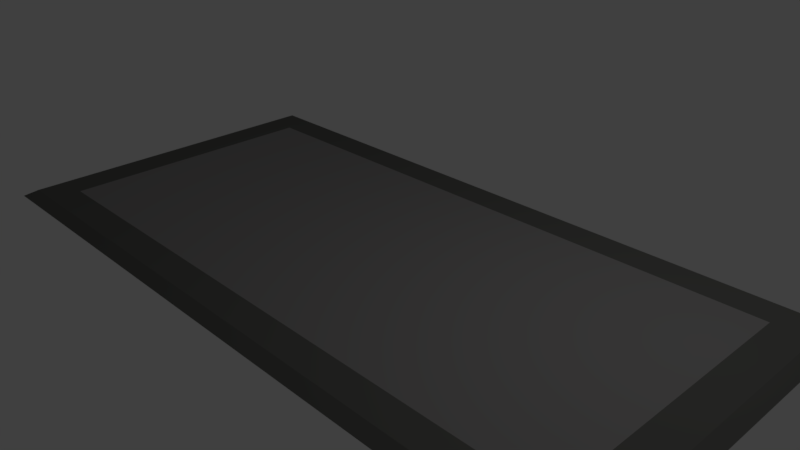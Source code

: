# Source: carpet.blend  (saved by Blender 2.77.0; exported with 4.5.12 LTS)
import bpy
from mathutils import Matrix  # noqa: F401  (used for matrix-valued properties, if any)

bpy.ops.wm.read_factory_settings(use_empty=True)
scene = bpy.context.scene
scene.name = 'Scene'

# ---- collections
col_collection_1 = bpy.data.collections.new('Collection 1'); scene.collection.children.link(col_collection_1)

# ---- materials (node trees are filled in below, after node groups)
mat_color1 = bpy.data.materials.new('Color1')
mat_color1.alpha_threshold = 0.0
mat_color1.use_transparent_shadow = False
mat_color1.diffuse_color = (0.2883, 0.2799, 0.2799, 1.0)
mat_color1.roughness = 0.5
mat_color1.line_color = (0.0, 0.0, 0.0, 1.0)
mat_color2 = bpy.data.materials.new('Color2')
mat_color2.alpha_threshold = 0.0
mat_color2.use_transparent_shadow = False
mat_color2.diffuse_color = (0.1371, 0.1376, 0.1291, 1.0)
mat_color2.roughness = 0.5

# ---- material node trees

# ---- world
world_world = bpy.data.worlds.new('World'); scene.world = world_world
world_world.color = (0.05088, 0.05088, 0.05088)
world_world.use_sun_shadow = False
world_world.sun_shadow_jitter_overblur = 0.0
world_world.cycles.sampling_method = 'MANUAL'

# ---- cameras
cam_camera = bpy.data.cameras.new('Camera')
cam_camera.clip_end = 100.0
cam_camera.lens = 35.0
cam_camera.sensor_width = 32.0
cam_camera.sensor_height = 18.0
cam_camera.ortho_scale = 7.314
cam_camera.dof.focus_distance = 0.0
cam_camera.dof.aperture_fstop = 128.0

# ---- lights
light_lamp = bpy.data.lights.new('Lamp', 'POINT')
light_lamp.transmission_factor = 0.0
light_lamp.cutoff_distance = 30.0
light_lamp.energy = 100.0
light_lamp.shadow_buffer_clip_start = 1.001
light_lamp.shadow_soft_size = 0.1
light_lamp.shadow_maximum_resolution = 0.006
light_lamp.use_absolute_resolution = True

# ---- meshes
me_cube = bpy.data.meshes.new('Cube')
me_cube.from_pydata([(1.0, 1.0, 0.03419), (1.0, -1.0, 0.03419), (-1.0, -1.0, 0.03419), (-1.0, 1.0, 0.03419), (0.9643, 0.9348, 2.034), (0.9643, -0.9348, 2.034), (-0.9643, -0.9348, 2.034), (-0.9643, 0.9348, 2.034), (0.8679, 0.7655, 2.034), (0.8679, -0.7655, 2.034), (-0.8679, 0.7655, 2.034), (-0.8679, -0.7655, 2.034)], [], [(0, 1, 2, 3), (6, 5, 9, 11), (0, 4, 5, 1), (1, 5, 6, 2), (2, 6, 7, 3), (4, 0, 3, 7), (8, 10, 11, 9), (5, 4, 8, 9), (7, 6, 11, 10), (4, 7, 10, 8)])
me_cube.polygons.foreach_set('material_index', [1, 1, 1, 1, 1, 1, 0, 1, 1, 1])
me_cube.materials.append(mat_color1)
me_cube.materials.append(mat_color2)
me_cube.use_remesh_preserve_volume = False
me_cube.use_remesh_preserve_attributes = False
me_cube.use_mirror_vertex_groups = False
me_cube.update()

# ---- objects
ob_cube = bpy.data.objects.new('Cube', me_cube)
ob_lamp = bpy.data.objects.new('Lamp', light_lamp)
ob_camera = bpy.data.objects.new('Camera', cam_camera)

# ---- transforms, parenting, visibility, modifiers, constraints
ob_cube.location = (0.0, 0.0, 0.0)
ob_cube.scale = (5.0, 2.5, 0.05)
ob_cube.lock_rotations_4d = False
ob_cube.empty_display_type = 'ARROWS'
ob_cube.lineart.crease_threshold = 0.0
ob_lamp.location = (4.076, 1.005, 5.904)
ob_lamp.rotation_euler = (0.6503, 0.05522, 1.866)
ob_lamp.lock_rotations_4d = False
ob_lamp.empty_display_type = 'ARROWS'
ob_lamp.color = (0.0, 0.0, 0.0, 0.0)
ob_lamp.lineart.crease_threshold = 0.0
ob_camera.location = (7.481, -6.508, 5.344)
ob_camera.rotation_euler = (1.109, 0.01082, 0.8149)
ob_camera.lock_rotations_4d = False
ob_camera.empty_display_type = 'ARROWS'
ob_camera.color = (0.0, 0.0, 0.0, 0.0)
ob_camera.display_type = 'WIRE'
ob_camera.lineart.crease_threshold = 0.0

# ---- collection membership
col_collection_1.objects.link(ob_cube)
col_collection_1.objects.link(ob_lamp)
col_collection_1.objects.link(ob_camera)

# ---- scene / render settings (as saved in the file)
scene.camera = ob_camera
scene.frame_start = 1; scene.frame_end = 250; scene.frame_set(1)
scene.render.engine = 'BLENDER_EEVEE_NEXT'
scene.render.resolution_percentage = 50
scene.render.dither_intensity = 0.0
scene.cycles.use_denoising = False
scene.cycles.samples = 128
scene.cycles.sampling_pattern = 'TABULATED_SOBOL'
scene.cycles.light_sampling_threshold = 0.0
scene.cycles.use_adaptive_sampling = False
scene.cycles.use_light_tree = False
scene.cycles.blur_glossy = 0.0
scene.cycles.sample_clamp_indirect = 0.0
scene.view_settings.view_transform = 'Standard'
bpy.context.view_layer.update()
